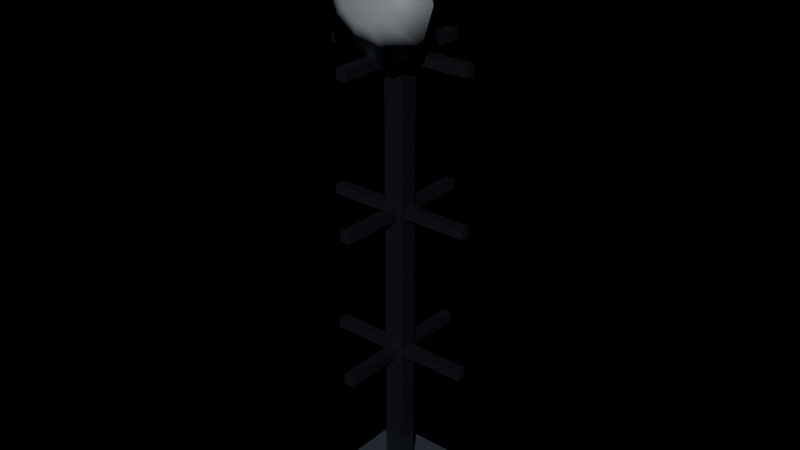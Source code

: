 # Source: prop_antenna.blend  (saved by Blender 4.2.68; exported with 4.5.12 LTS)
import bpy
from mathutils import Matrix  # noqa: F401  (used for matrix-valued properties, if any)

bpy.ops.wm.read_factory_settings(use_empty=True)
scene = bpy.context.scene
scene.name = 'Scene'

# ---- materials (node trees are filled in below, after node groups)
mat_ns_trim = bpy.data.materials.new('ns_trim')
mat_ns_body_dark = bpy.data.materials.new('ns_body_dark')
mat_ns_body_light = bpy.data.materials.new('ns_body_light')
mat_ns_energy_amber = bpy.data.materials.new('ns_energy_amber')

# ---- material node trees
mat_ns_trim.use_nodes = True; mat_ns_trim.node_tree.nodes.clear()
_N = mat_ns_trim.node_tree.nodes; _L = mat_ns_trim.node_tree.links
n0 = _N.new('ShaderNodeBsdfPrincipled'); n0.name = 'Principled BSDF'; n0.location = (10, 300)
n0.inputs[0].default_value = (0.06, 0.07, 0.09, 1.0)
n0.inputs[1].default_value = 0.85
n0.inputs[2].default_value = 0.28
n1 = _N.new('ShaderNodeOutputMaterial'); n1.name = 'Material Output'; n1.location = (300, 300)
_L.new(n0.outputs[0], n1.inputs[0])
n1.is_active_output = True
mat_ns_body_dark.use_nodes = True; mat_ns_body_dark.node_tree.nodes.clear()
_N = mat_ns_body_dark.node_tree.nodes; _L = mat_ns_body_dark.node_tree.links
n0 = _N.new('ShaderNodeBsdfPrincipled'); n0.name = 'Principled BSDF'; n0.location = (10, 300)
n0.inputs[0].default_value = (0.11, 0.13, 0.17, 1.0)
n0.inputs[1].default_value = 0.66
n0.inputs[2].default_value = 0.42
n1 = _N.new('ShaderNodeOutputMaterial'); n1.name = 'Material Output'; n1.location = (300, 300)
_L.new(n0.outputs[0], n1.inputs[0])
n1.is_active_output = True
mat_ns_body_light.use_nodes = True; mat_ns_body_light.node_tree.nodes.clear()
_N = mat_ns_body_light.node_tree.nodes; _L = mat_ns_body_light.node_tree.links
n0 = _N.new('ShaderNodeBsdfPrincipled'); n0.name = 'Principled BSDF'; n0.location = (10, 300)
n0.inputs[0].default_value = (0.62, 0.67, 0.74, 1.0)
n0.inputs[1].default_value = 0.55
n0.inputs[2].default_value = 0.34
n1 = _N.new('ShaderNodeOutputMaterial'); n1.name = 'Material Output'; n1.location = (300, 300)
_L.new(n0.outputs[0], n1.inputs[0])
n1.is_active_output = True
mat_ns_energy_amber.use_nodes = True; mat_ns_energy_amber.node_tree.nodes.clear()
_N = mat_ns_energy_amber.node_tree.nodes; _L = mat_ns_energy_amber.node_tree.links
n0 = _N.new('ShaderNodeBsdfPrincipled'); n0.name = 'Principled BSDF'; n0.location = (10, 300)
n0.inputs[0].default_value = (0.75, 0.45, 0.1, 1.0)
n0.inputs[1].default_value = 0.1
n0.inputs[2].default_value = 0.25
n0.inputs[27].default_value = (1.0, 0.69, 0.17, 1.0)
n0.inputs[28].default_value = 5.0
n1 = _N.new('ShaderNodeOutputMaterial'); n1.name = 'Material Output'; n1.location = (300, 300)
_L.new(n0.outputs[0], n1.inputs[0])
n1.is_active_output = True

# ---- lights
light_neonsun = bpy.data.lights.new('NeonSun', 'SUN')
light_neonsun.energy = 3.0

# ---- meshes
me_prop_antenna_mesh = bpy.data.meshes.new('prop_antenna_mesh')
me_prop_antenna_mesh.from_pydata([(-0.065, 0.065, 2.841e-09), (0.065, 0.065, 2.841e-09), (0.065, 0.065, 3.8), (-0.065, 0.065, 3.8), (-0.065, -0.065, -2.841e-09), (0.065, -0.065, -2.841e-09), (0.065, -0.065, 3.8), (-0.065, -0.065, 3.8), (-0.3, 0.3, 1.311e-08), (0.3, 0.3, 1.311e-08), (0.3, 0.3, 0.16), (-0.3, 0.3, 0.16), (-0.3, -0.3, -1.311e-08), (0.3, -0.3, -1.311e-08), (0.3, -0.3, 0.16), (-0.3, -0.3, 0.16), (-0.5, 0.035, 1.065), (0.5, 0.035, 1.065), (0.5, 0.035, 1.135), (-0.5, 0.035, 1.135), (-0.5, -0.035, 1.065), (0.5, -0.035, 1.065), (0.5, -0.035, 1.135), (-0.5, -0.035, 1.135), (-0.035, 0.5, 1.065), (0.035, 0.5, 1.065), (0.035, 0.5, 1.135), (-0.035, 0.5, 1.135), (-0.035, -0.5, 1.065), (0.035, -0.5, 1.065), (0.035, -0.5, 1.135), (-0.035, -0.5, 1.135), (-0.5, 0.035, 2.065), (0.5, 0.035, 2.065), (0.5, 0.035, 2.135), (-0.5, 0.035, 2.135), (-0.5, -0.035, 2.065), (0.5, -0.035, 2.065), (0.5, -0.035, 2.135), (-0.5, -0.035, 2.135), (-0.035, 0.5, 2.065), (0.035, 0.5, 2.065), (0.035, 0.5, 2.135), (-0.035, 0.5, 2.135), (-0.035, -0.5, 2.065), (0.035, -0.5, 2.065), (0.035, -0.5, 2.135), (-0.035, -0.5, 2.135), (-0.5, 0.035, 3.065), (0.5, 0.035, 3.065), (0.5, 0.035, 3.135), (-0.5, 0.035, 3.135), (-0.5, -0.035, 3.065), (0.5, -0.035, 3.065), (0.5, -0.035, 3.135), (-0.5, -0.035, 3.135), (-0.035, 0.5, 3.065), (0.035, 0.5, 3.065), (0.035, 0.5, 3.135), (-0.035, 0.5, 3.135), (-0.035, -0.5, 3.065), (0.035, -0.5, 3.065), (0.035, -0.5, 3.135), (-0.035, -0.5, 3.135), (0.42, -0.23, 3.5), (0.3398, -0.23, 3.747), (0.1298, -0.23, 3.899), (-0.1298, -0.23, 3.899), (-0.3398, -0.23, 3.747), (-0.42, -0.23, 3.5), (-0.3398, -0.23, 3.253), (-0.1298, -0.23, 3.101), (0.1298, -0.23, 3.101), (0.3398, -0.23, 3.253), (0.16, -0.33, 3.5), (0.1294, -0.33, 3.594), (0.04944, -0.33, 3.652), (-0.04944, -0.33, 3.652), (-0.1294, -0.33, 3.594), (-0.16, -0.33, 3.5), (-0.1294, -0.33, 3.406), (-0.04944, -0.33, 3.348), (0.04944, -0.33, 3.348), (0.1294, -0.33, 3.406), (-0.08, 0.08, 3.82), (0.08, 0.08, 3.82), (0.08, 0.08, 3.98), (-0.08, 0.08, 3.98), (-0.08, -0.08, 3.82), (0.08, -0.08, 3.82), (0.08, -0.08, 3.98), (-0.08, -0.08, 3.98)], [], [(0, 1, 2, 3), (4, 7, 6, 5), (0, 4, 5, 1), (2, 6, 7, 3), (0, 3, 7, 4), (1, 5, 6, 2), (8, 9, 10, 11), (12, 15, 14, 13), (8, 12, 13, 9), (10, 14, 15, 11), (8, 11, 15, 12), (9, 13, 14, 10), (16, 17, 18, 19), (20, 23, 22, 21), (16, 20, 21, 17), (18, 22, 23, 19), (16, 19, 23, 20), (17, 21, 22, 18), (24, 25, 26, 27), (28, 31, 30, 29), (24, 28, 29, 25), (26, 30, 31, 27), (24, 27, 31, 28), (25, 29, 30, 26), (32, 33, 34, 35), (36, 39, 38, 37), (32, 36, 37, 33), (34, 38, 39, 35), (32, 35, 39, 36), (33, 37, 38, 34), (40, 41, 42, 43), (44, 47, 46, 45), (40, 44, 45, 41), (42, 46, 47, 43), (40, 43, 47, 44), (41, 45, 46, 42), (48, 49, 50, 51), (52, 55, 54, 53), (48, 52, 53, 49), (50, 54, 55, 51), (48, 51, 55, 52), (49, 53, 54, 50), (56, 57, 58, 59), (60, 63, 62, 61), (56, 60, 61, 57), (58, 62, 63, 59), (56, 59, 63, 60), (57, 61, 62, 58), (64, 65, 75, 74), (65, 66, 76, 75), (66, 67, 77, 76), (67, 68, 78, 77), (68, 69, 79, 78), (69, 70, 80, 79), (70, 71, 81, 80), (71, 72, 82, 81), (72, 73, 83, 82), (73, 64, 74, 83), (73, 72, 71, 70, 69, 68, 67, 66, 65, 64), (74, 75, 76, 77, 78, 79, 80, 81, 82, 83), (84, 85, 86, 87), (88, 91, 90, 89), (84, 88, 89, 85), (86, 90, 91, 87), (84, 87, 91, 88), (85, 89, 90, 86)])
me_prop_antenna_mesh.polygons.foreach_set('use_smooth', [0, 0, 0, 0, 0, 0, 0, 0, 0, 0, 0, 0, 0, 0, 0, 0, 0, 0, 0, 0, 0, 0, 0, 0, 0, 0, 0, 0, 0, 0, 0, 0, 0, 0, 0, 0, 0, 0, 0, 0, 0, 0, 0, 0, 0, 0, 0, 0, 1, 1, 1, 1, 1, 1, 1, 1, 1, 1, 1, 1, 0, 0, 0, 0, 0, 0])
me_prop_antenna_mesh.polygons.foreach_set('material_index', [0, 0, 0, 0, 0, 0, 1, 1, 1, 1, 1, 1, 0, 0, 0, 0, 0, 0, 0, 0, 0, 0, 0, 0, 0, 0, 0, 0, 0, 0, 0, 0, 0, 0, 0, 0, 0, 0, 0, 0, 0, 0, 0, 0, 0, 0, 0, 0, 2, 2, 2, 2, 2, 2, 2, 2, 2, 2, 2, 2, 3, 3, 3, 3, 3, 3])
_uv = me_prop_antenna_mesh.uv_layers.new(name='UVMap')
_uv.uv.foreach_set('vector', [0.37, 0.5, 0.63, 0.5, 0.63, 8.1, 0.37, 8.1, 0.37, 0.5, 0.37, 8.1, 0.63, 8.1, 0.63, 0.5, 0.37, 0.37, 0.37, 0.63, 0.63, 0.63, 0.63, 0.37, 0.63, 0.37, 0.63, 0.63, 0.37, 0.63, 0.37, 0.37, 0.5, 0.37, 8.1, 0.37, 8.1, 0.63, 0.5, 0.63, 0.5, 0.37, 0.5, 0.63, 8.1, 0.63, 8.1, 0.37, -0.1, 0.5, 1.1, 0.5, 1.1, 0.82, -0.1, 0.82, -0.1, 0.5, -0.1, 0.82, 1.1, 0.82, 1.1, 0.5, -0.1, -0.1, -0.1, 1.1, 1.1, 1.1, 1.1, -0.1, 1.1, -0.1, 1.1, 1.1, -0.1, 1.1, -0.1, -0.1, 0.5, -0.1, 0.82, -0.1, 0.82, 1.1, 0.5, 1.1, 0.5, -0.1, 0.5, 1.1, 0.82, 1.1, 0.82, -0.1, -0.5, 2.63, 1.5, 2.63, 1.5, 2.77, -0.5, 2.77, -0.5, 2.63, -0.5, 2.77, 1.5, 2.77, 1.5, 2.63, -0.5, 0.43, -0.5, 0.57, 1.5, 0.57, 1.5, 0.43, 1.5, 0.43, 1.5, 0.57, -0.5, 0.57, -0.5, 0.43, 2.63, 0.43, 2.77, 0.43, 2.77, 0.57, 2.63, 0.57, 2.63, 0.43, 2.63, 0.57, 2.77, 0.57, 2.77, 0.43, 0.43, 2.63, 0.57, 2.63, 0.57, 2.77, 0.43, 2.77, 0.43, 2.63, 0.43, 2.77, 0.57, 2.77, 0.57, 2.63, 0.43, -0.5, 0.43, 1.5, 0.57, 1.5, 0.57, -0.5, 0.57, -0.5, 0.57, 1.5, 0.43, 1.5, 0.43, -0.5, 2.63, -0.5, 2.77, -0.5, 2.77, 1.5, 2.63, 1.5, 2.63, -0.5, 2.63, 1.5, 2.77, 1.5, 2.77, -0.5, -0.5, 4.63, 1.5, 4.63, 1.5, 4.77, -0.5, 4.77, -0.5, 4.63, -0.5, 4.77, 1.5, 4.77, 1.5, 4.63, -0.5, 0.43, -0.5, 0.57, 1.5, 0.57, 1.5, 0.43, 1.5, 0.43, 1.5, 0.57, -0.5, 0.57, -0.5, 0.43, 4.63, 0.43, 4.77, 0.43, 4.77, 0.57, 4.63, 0.57, 4.63, 0.43, 4.63, 0.57, 4.77, 0.57, 4.77, 0.43, 0.43, 4.63, 0.57, 4.63, 0.57, 4.77, 0.43, 4.77, 0.43, 4.63, 0.43, 4.77, 0.57, 4.77, 0.57, 4.63, 0.43, -0.5, 0.43, 1.5, 0.57, 1.5, 0.57, -0.5, 0.57, -0.5, 0.57, 1.5, 0.43, 1.5, 0.43, -0.5, 4.63, -0.5, 4.77, -0.5, 4.77, 1.5, 4.63, 1.5, 4.63, -0.5, 4.63, 1.5, 4.77, 1.5, 4.77, -0.5, -0.5, 6.63, 1.5, 6.63, 1.5, 6.77, -0.5, 6.77, -0.5, 6.63, -0.5, 6.77, 1.5, 6.77, 1.5, 6.63, -0.5, 0.43, -0.5, 0.57, 1.5, 0.57, 1.5, 0.43, 1.5, 0.43, 1.5, 0.57, -0.5, 0.57, -0.5, 0.43, 6.63, 0.43, 6.77, 0.43, 6.77, 0.57, 6.63, 0.57, 6.63, 0.43, 6.63, 0.57, 6.77, 0.57, 6.77, 0.43, 0.43, 6.63, 0.57, 6.63, 0.57, 6.77, 0.43, 6.77, 0.43, 6.63, 0.43, 6.77, 0.57, 6.77, 0.57, 6.63, 0.43, -0.5, 0.43, 1.5, 0.57, 1.5, 0.57, -0.5, 0.57, -0.5, 0.57, 1.5, 0.43, 1.5, 0.43, -0.5, 6.63, -0.5, 6.77, -0.5, 6.77, 1.5, 6.63, 1.5, 6.63, -0.5, 6.63, 1.5, 6.77, 1.5, 6.77, -0.5, 1.34, 7.5, 1.18, 7.994, 0.7589, 7.688, 0.82, 7.5, 1.18, 7.994, 0.7596, 8.299, 0.5989, 7.804, 0.7589, 7.688, 0.7596, 8.299, 0.2404, 8.299, 0.4011, 7.804, 0.5989, 7.804, 0.2404, 8.299, -0.1796, 7.994, 0.2411, 7.688, 0.4011, 7.804, -0.1796, 7.994, -0.34, 7.5, 0.18, 7.5, 0.2411, 7.688, -0.34, 7.5, -0.1796, 7.006, 0.2411, 7.312, 0.18, 7.5, -0.1796, 7.006, 0.2404, 6.701, 0.4011, 7.196, 0.2411, 7.312, 0.2404, 6.701, 0.7596, 6.701, 0.5989, 7.196, 0.4011, 7.196, 0.7596, 6.701, 1.18, 7.006, 0.7589, 7.312, 0.5989, 7.196, 1.18, 7.006, 1.34, 7.5, 0.82, 7.5, 0.7589, 7.312, 1.18, 7.006, 0.7596, 6.701, 0.2404, 6.701, -0.1796, 7.006, -0.34, 7.5, -0.1796, 7.994, 0.2404, 8.299, 0.7596, 8.299, 1.18, 7.994, 1.34, 7.5, 0.82, 7.5, 0.7589, 7.688, 0.5989, 7.804, 0.4011, 7.804, 0.2411, 7.688, 0.18, 7.5, 0.2411, 7.312, 0.4011, 7.196, 0.5989, 7.196, 0.7589, 7.312, 0.34, 8.14, 0.66, 8.14, 0.66, 8.46, 0.34, 8.46, 0.34, 8.14, 0.34, 8.46, 0.66, 8.46, 0.66, 8.14, 0.34, 0.34, 0.34, 0.66, 0.66, 0.66, 0.66, 0.34, 0.66, 0.34, 0.66, 0.66, 0.34, 0.66, 0.34, 0.34, 8.14, 0.34, 8.46, 0.34, 8.46, 0.66, 8.14, 0.66, 8.14, 0.34, 8.14, 0.66, 8.46, 0.66, 8.46, 0.34])
me_prop_antenna_mesh.materials.append(mat_ns_trim)
me_prop_antenna_mesh.materials.append(mat_ns_body_dark)
me_prop_antenna_mesh.materials.append(mat_ns_body_light)
me_prop_antenna_mesh.materials.append(mat_ns_energy_amber)
me_prop_antenna_mesh.update()

# ---- objects
ob_neonsun = bpy.data.objects.new('NeonSun', light_neonsun)
ob_prop_antenna = bpy.data.objects.new('prop_antenna', me_prop_antenna_mesh)

# ---- transforms, parenting, visibility, modifiers, constraints
ob_neonsun.location = (0.0, 0.0, 0.0)
ob_neonsun.rotation_euler = (0.9599, 0.0, 0.6109)
ob_prop_antenna.location = (0.0, 0.0, 0.0)

# ---- collection membership
scene.collection.objects.link(ob_neonsun)
scene.collection.objects.link(ob_prop_antenna)

# ---- scene / render settings (as saved in the file)
scene.frame_start = 1; scene.frame_end = 250; scene.frame_set(1)
scene.render.engine = 'BLENDER_EEVEE_NEXT'
bpy.context.view_layer.update()

# ---- added for rendering (the .blend has no active camera): camera
cam_auto = bpy.data.cameras.new('AutoCamera')
cam_auto.lens = 50.0
cam_auto.sensor_width = 36.0
cam_auto.clip_end = 1000.0
ob_auto_camera = bpy.data.objects.new('AutoCamera', cam_auto)
scene.collection.objects.link(ob_auto_camera)
ob_auto_camera.location = (3.90795, -4.68955, 5.11636)
ob_auto_camera.rotation_euler = (1.09748, -7.21219e-08, 0.694738)
scene.camera = ob_auto_camera
bpy.context.view_layer.update()
